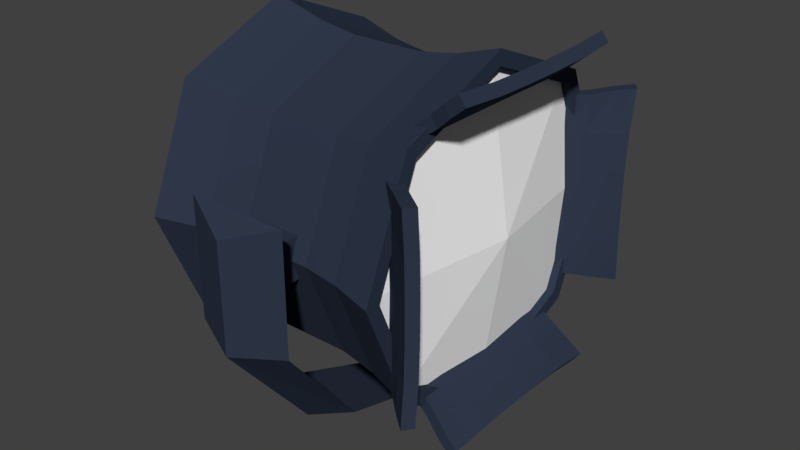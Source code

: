 # Source: Prison_Light.blend  (saved by Blender 2.79.0; exported with 4.5.12 LTS)
import bpy
from mathutils import Matrix  # noqa: F401  (used for matrix-valued properties, if any)

bpy.ops.wm.read_factory_settings(use_empty=True)
scene = bpy.context.scene
scene.name = 'Scene'

# ---- collections
col_collection_1 = bpy.data.collections.new('Collection 1'); scene.collection.children.link(col_collection_1)

# ---- materials (node trees are filled in below, after node groups)
mat_material_001 = bpy.data.materials.new('Material.001')
mat_material_001.alpha_threshold = 0.0
mat_material_001.use_transparent_shadow = False
mat_material_001.diffuse_color = (1.0, 1.0, 1.0, 1.0)
mat_material_001.roughness = 0.5
mat_material_002 = bpy.data.materials.new('Material.002')
mat_material_002.alpha_threshold = 0.0
mat_material_002.use_transparent_shadow = False
mat_material_002.diffuse_color = (0.03027, 0.04117, 0.06998, 1.0)
mat_material_002.roughness = 0.5
mat_material_002.specular_intensity = 0.0

# ---- material node trees

# ---- world
world_world = bpy.data.worlds.new('World'); scene.world = world_world
world_world.color = (0.05088, 0.05088, 0.05088)
world_world.use_sun_shadow = False
world_world.sun_shadow_jitter_overblur = 0.0
world_world.cycles.sampling_method = 'MANUAL'

# ---- meshes
me_cylinder = bpy.data.meshes.new('Cylinder')
me_cylinder.from_pydata([(-0.5891, 0.7528, 8.933e-08), (0.5432, 0.7528, 4.446e-08), (-0.5891, 0.5323, -0.5323), (0.5432, 0.5323, -0.5323), (-0.5891, -1.884e-07, -0.7528), (0.5432, -6.842e-08, -0.7528), (-0.5891, -0.5323, -0.5323), (0.5432, -0.5323, -0.5323), (-0.5891, -0.7528, -4.162e-10), (0.5432, -0.7528, -4.529e-08), (-0.5891, -0.5323, 0.5323), (0.5432, -0.5323, 0.5323), (-0.5891, -3.907e-07, 0.7528), (0.5432, -2.707e-07, 0.7528), (-0.5891, 0.5323, 0.5323), (0.5432, 0.5323, 0.5323), (0.09287, -0.8654, -0.09287), (0.09287, 0.8654, -0.09287), (0.09287, -0.8654, 0.09287), (0.09287, 0.8654, 0.09287), (-0.09287, -0.8654, 0.09287), (-0.09287, 0.8654, 0.09287), (0.5078, 0.4817, -0.4817), (-0.09287, -0.8654, -0.09287), (-0.09287, 0.8654, -0.09287), (0.5432, 0.4838, -0.4838), (0.5432, 0.6842, 4.148e-08), (0.5432, -7.72e-08, -0.6842), (0.5432, -0.4838, -0.4838), (0.5432, -0.6842, -4.009e-08), (0.5432, -0.4838, 0.4838), (0.5432, -2.611e-07, 0.6842), (0.5432, 0.4838, 0.4838), (0.5078, 0.6813, 4.312e-08), (0.6098, -1.791e-07, -2.435e-08), (0.5078, -8.493e-08, -0.6813), (0.5078, -0.4817, -0.4817), (0.5078, -0.6813, -3.809e-08), (0.5078, -0.4817, 0.4817), (0.5078, -2.68e-07, 0.6813), (0.5078, 0.4817, 0.4817), (-2.384e-07, 1.842e-07, -0.9868), (0.1671, 1.842e-07, -0.911), (-0.1671, 1.212e-08, -0.911), (-2.384e-07, 0.5209, -0.8303), (0.2033, 0.4515, -0.7589), (-0.2033, 0.4515, -0.7589), (-1.149e-06, 0.932, -0.3291), (0.2316, 0.8322, -0.2967), (-0.2316, 0.8322, -0.2967), (-2.384e-07, 0.932, 0.1649), (0.2316, 0.8322, 0.2441), (-0.2316, 0.8322, 0.2441), (0.7264, -0.4514, -0.6974), (0.7264, 0.4471, 0.6992), (0.5136, 0.4144, 0.5266), (0.7264, -0.4549, 0.7015), (0.5136, -0.4144, 0.5266), (0.6944, 0.4471, 0.743), (0.4816, 0.4144, 0.5704), (0.6944, -0.4549, 0.7452), (0.4816, -0.4144, 0.5704), (6.725e-07, -0.932, 0.1649), (0.2316, -0.8322, 0.2441), (-0.2316, -0.8322, 0.2441), (-2.384e-07, -0.932, -0.3291), (0.2316, -0.8322, -0.2967), (-0.2316, -0.8322, -0.2967), (-2.384e-07, -0.5209, -0.8303), (0.2033, -0.4515, -0.7589), (-0.2033, -0.4515, -0.7589), (0.5136, -0.4144, -0.5266), (0.7264, 0.4426, -0.7066), (0.5136, 0.4144, -0.5266), (0.6944, -0.4514, -0.7412), (0.4816, -0.4144, -0.5704), (0.6944, 0.4426, -0.7503), (0.4816, 0.4144, -0.5704), (0.7264, -0.6985, 0.4365), (0.7264, 0.6992, -0.4471), (0.5136, 0.5266, -0.4144), (0.7264, 0.7184, 0.4403), (0.5136, 0.5266, 0.4144), (0.6944, 0.743, -0.4471), (0.4816, 0.5704, -0.4144), (0.6944, 0.7621, 0.4403), (0.4816, 0.5704, 0.4144), (0.5136, -0.5266, 0.4144), (0.7264, -0.7048, -0.4382), (0.5136, -0.5266, -0.4144), (0.6944, -0.7422, 0.4365), (0.4816, -0.5704, 0.4144), (0.6944, -0.7485, -0.4382), (0.4816, -0.5704, -0.4144), (0.7264, 0.256, 0.686), (0.7264, 0.08288, 0.6821), (0.7264, -0.08288, 0.6821), (0.7264, -0.2578, 0.6865), (0.5136, -0.2486, 0.5266), (0.5136, -0.08288, 0.5266), (0.5136, 0.08288, 0.5266), (0.5136, 0.2486, 0.5266), (0.4816, 0.2486, 0.5704), (0.4816, 0.08288, 0.5704), (0.4816, -0.08288, 0.5704), (0.4816, -0.2486, 0.5704), (0.6944, -0.2578, 0.7302), (0.6944, -0.08288, 0.7259), (0.6944, 0.08288, 0.7259), (0.6944, 0.256, 0.7297), (0.7264, -0.6858, 0.2536), (0.7264, -0.6821, 0.08288), (0.7264, -0.6821, -0.08288), (0.7264, -0.6872, -0.254), (0.4816, -0.5704, 0.2486), (0.4816, -0.5704, 0.08288), (0.4816, -0.5704, -0.08288), (0.4816, -0.5704, -0.2486), (0.5136, -0.5266, -0.2486), (0.5136, -0.5266, -0.08288), (0.5136, -0.5266, 0.08288), (0.5136, -0.5266, 0.2486), (0.6944, -0.731, -0.254), (0.6944, -0.7259, -0.08288), (0.6944, -0.7259, 0.08288), (0.6944, -0.7296, 0.2536), (0.7264, -0.257, -0.6856), (0.7264, -0.08288, -0.6821), (0.7264, 0.08288, -0.6821), (0.7264, 0.255, -0.6876), (0.4816, -0.2486, -0.5704), (0.4816, -0.08288, -0.5704), (0.4816, 0.08288, -0.5704), (0.4816, 0.2486, -0.5704), (0.5136, 0.2486, -0.5266), (0.5136, 0.08288, -0.5266), (0.5136, -0.08288, -0.5266), (0.5136, -0.2486, -0.5266), (0.6944, 0.255, -0.7314), (0.6944, 0.08288, -0.7259), (0.6944, -0.08288, -0.7259), (0.6944, -0.257, -0.7293), (0.7264, 0.686, -0.256), (0.7264, 0.6821, -0.08288), (0.7264, 0.6821, 0.08288), (0.7264, 0.6903, 0.2545), (0.5136, 0.5266, 0.2486), (0.5136, 0.5266, 0.08288), (0.5136, 0.5266, -0.08288), (0.5136, 0.5266, -0.2486), (0.4816, 0.5704, -0.2486), (0.4816, 0.5704, -0.08288), (0.4816, 0.5704, 0.08288), (0.4816, 0.5704, 0.2486), (0.6944, 0.734, 0.2545), (0.6944, 0.7259, 0.08288), (0.6944, 0.7259, -0.08288), (0.6944, 0.7297, -0.256), (0.6554, 0.4371, 0.6422), (0.5845, 0.4201, 0.5814), (0.6235, 0.4371, 0.6859), (0.5525, 0.4201, 0.6252), (0.6554, -0.4426, 0.6437), (0.5845, -0.4215, 0.5818), (0.5525, -0.4215, 0.6256), (0.6235, -0.4426, 0.6875), (0.6235, -0.2535, 0.6764), (0.5525, -0.2486, 0.6222), (0.6235, -0.08288, 0.674), (0.5525, -0.08288, 0.6222), (0.6235, 0.08288, 0.674), (0.5525, 0.08288, 0.6222), (0.6235, 0.2526, 0.6761), (0.5525, 0.2486, 0.6222), (0.6554, 0.2526, 0.6323), (0.5845, 0.2486, 0.5785), (0.6554, 0.08288, 0.6303), (0.5845, 0.08288, 0.5785), (0.6554, -0.08288, 0.6303), (0.5845, -0.08288, 0.5785), (0.6554, -0.2535, 0.6326), (0.5845, -0.2486, 0.5785), (0.6235, -0.6854, 0.4298), (0.5525, -0.6251, 0.4183), (0.6554, -0.6417, 0.4298), (0.5845, -0.5813, 0.4183), (0.6554, -0.646, -0.431), (0.5845, -0.5824, -0.4186), (0.5525, -0.6262, -0.4186), (0.6235, -0.6898, -0.431), (0.6235, -0.6768, -0.2515), (0.5525, -0.6222, -0.2486), (0.6235, -0.674, -0.08288), (0.5525, -0.6222, -0.08288), (0.6235, -0.674, 0.08288), (0.5525, -0.6222, 0.08288), (0.6235, -0.676, 0.2513), (0.5525, -0.6222, 0.2486), (0.6554, -0.6323, 0.2513), (0.5845, -0.5785, 0.2486), (0.6554, -0.6303, 0.08288), (0.5845, -0.5785, 0.08288), (0.6554, -0.6303, -0.08288), (0.5845, -0.5785, -0.08288), (0.6554, -0.633, -0.2515), (0.5845, -0.5785, -0.2486), (0.6235, -0.4401, -0.6847), (0.5525, -0.4209, -0.6249), (0.6554, -0.4401, -0.6409), (0.5845, -0.4209, -0.5811), (0.6554, 0.434, -0.6473), (0.5845, 0.4193, -0.5827), (0.5525, 0.4193, -0.6265), (0.6235, 0.434, -0.691), (0.6235, 0.252, -0.677), (0.5525, 0.2486, -0.6222), (0.6235, 0.08288, -0.674), (0.5525, 0.08288, -0.6222), (0.6235, -0.08288, -0.674), (0.5525, -0.08288, -0.6222), (0.6235, -0.2531, -0.6759), (0.5525, -0.2486, -0.6222), (0.6554, -0.2531, -0.6321), (0.5845, -0.2486, -0.5785), (0.6554, -0.08288, -0.6303), (0.5845, -0.08288, -0.5785), (0.6554, 0.08288, -0.6303), (0.5845, 0.08288, -0.5785), (0.6554, 0.252, -0.6332), (0.5845, 0.2486, -0.5785), (0.6554, 0.6422, -0.4371), (0.5845, 0.5814, -0.4201), (0.6235, 0.6859, -0.4371), (0.5525, 0.6252, -0.4201), (0.6554, 0.6555, 0.4324), (0.5845, 0.5848, 0.4189), (0.5525, 0.6285, 0.4189), (0.6235, 0.6992, 0.4324), (0.6235, 0.6784, 0.2518), (0.5525, 0.6222, 0.2486), (0.6235, 0.674, 0.08288), (0.5525, 0.6222, 0.08288), (0.6235, 0.674, -0.08288), (0.5525, 0.6222, -0.08288), (0.6235, 0.6761, -0.2526), (0.5525, 0.6222, -0.2486), (0.6554, 0.6323, -0.2526), (0.5845, 0.5785, -0.2486), (0.6554, 0.6303, -0.08288), (0.5845, 0.5785, -0.08288), (0.6554, 0.6303, 0.08288), (0.5845, 0.5785, 0.08288), (0.6554, 0.6346, 0.2518), (0.5845, 0.5785, 0.2486), (-0.3511, 0.6873, 7.673e-08), (-0.1658, 0.6614, 6.823e-08), (-1.639e-07, 0.6614, 6.166e-08), (0.1658, 0.6614, 5.509e-08), (0.3388, 0.6899, 4.95e-08), (0.3388, 0.4878, -0.4878), (0.1658, 0.4677, -0.4677), (-1.192e-07, 0.4677, -0.4677), (-0.1658, 0.4677, -0.4677), (-0.3511, 0.486, -0.486), (0.3388, -9.761e-08, -0.6899), (0.1658, -1.194e-07, -0.6614), (-1.043e-07, -1.369e-07, -0.6614), (-0.1658, -1.545e-07, -0.6614), (-0.3511, -1.71e-07, -0.6873), (0.3388, -0.4878, -0.4878), (0.1658, -0.4677, -0.4677), (-4.47e-08, -0.4677, -0.4677), (-0.1658, -0.4677, -0.4677), (-0.3511, -0.486, -0.486), (0.3388, -0.6899, -3.275e-08), (0.1658, -0.6614, -2.376e-08), (4.47e-08, -0.6614, -1.719e-08), (-0.1658, -0.6614, -1.062e-08), (-0.3511, -0.6873, -5.197e-09), (0.3388, -0.4878, 0.4878), (0.1658, -0.4677, 0.4677), (4.47e-08, -0.4677, 0.4677), (-0.1658, -0.4677, 0.4677), (-0.3511, -0.486, 0.486), (0.3388, -2.83e-07, 0.6899), (0.1658, -2.971e-07, 0.6614), (-4.47e-08, -3.147e-07, 0.6614), (-0.1658, -3.322e-07, 0.6614), (-0.3511, -3.557e-07, 0.6873), (0.3388, 0.4878, 0.4878), (0.1658, 0.4677, 0.4677), (-1.192e-07, 0.4677, 0.4677), (-0.1658, 0.4677, 0.4677), (-0.3511, 0.486, 0.486)], [], [(258, 1, 3, 259), (9, 7, 28, 29), (19, 21, 20, 18), (259, 3, 5, 264), (21, 24, 23, 20), (264, 5, 7, 269), (269, 7, 9, 274), (15, 13, 31, 32), (17, 19, 18, 16), (274, 9, 11, 279), (5, 3, 25, 27), (279, 11, 13, 284), (11, 9, 29, 30), (284, 13, 15, 289), (13, 11, 30, 31), (289, 15, 1, 258), (0, 2, 4, 6, 8, 10, 12, 14), (3, 1, 26, 25), (23, 24, 17, 16), (16, 18, 20, 23), (1, 15, 32, 26), (7, 5, 27, 28), (21, 19, 17, 24), (32, 31, 39, 40), (28, 27, 35, 36), (29, 28, 36, 37), (30, 29, 37, 38), (31, 30, 38, 39), (25, 26, 33, 22), (26, 32, 40, 33), (27, 25, 22, 35), (36, 34, 37), (33, 34, 22), (37, 34, 38), (22, 34, 35), (40, 34, 33), (39, 34, 40), (35, 34, 36), (38, 34, 39), (41, 44, 45, 42), (42, 45, 46, 43), (43, 46, 44, 41), (44, 47, 48, 45), (45, 48, 49, 46), (46, 49, 47, 44), (47, 50, 51, 48), (48, 51, 52, 49), (49, 52, 50, 47), (228, 129, 72, 210), (97, 106, 60, 56), (133, 134, 73, 77), (206, 74, 53, 208), (105, 98, 57, 61), (129, 138, 76, 72), (180, 97, 56, 162), (160, 58, 54, 158), (162, 56, 60, 165), (51, 50, 52), (63, 64, 62), (172, 109, 58, 160), (62, 65, 66, 63), (63, 66, 67, 64), (64, 67, 65, 62), (65, 68, 69, 66), (66, 69, 70, 67), (67, 70, 68, 65), (68, 41, 42, 69), (69, 42, 43, 70), (70, 43, 41, 68), (210, 72, 76, 213), (220, 141, 74, 206), (204, 113, 88, 186), (145, 154, 85, 81), (117, 118, 89, 93), (182, 90, 78, 184), (153, 146, 82, 86), (113, 122, 92, 88), (252, 145, 81, 234), (232, 83, 79, 230), (234, 81, 85, 237), (244, 157, 83, 232), (186, 88, 92, 189), (196, 125, 90, 182), (165, 60, 106, 166), (166, 106, 107, 168), (168, 107, 108, 170), (170, 108, 109, 172), (158, 54, 94, 174), (174, 94, 95, 176), (176, 95, 96, 178), (178, 96, 97, 180), (59, 55, 101, 102), (102, 101, 100, 103), (103, 100, 99, 104), (104, 99, 98, 105), (54, 58, 109, 94), (94, 109, 108, 95), (95, 108, 107, 96), (96, 107, 106, 97), (189, 92, 122, 190), (190, 122, 123, 192), (192, 123, 124, 194), (194, 124, 125, 196), (78, 90, 125, 110), (110, 125, 124, 111), (111, 124, 123, 112), (112, 123, 122, 113), (91, 87, 121, 114), (114, 121, 120, 115), (115, 120, 119, 116), (116, 119, 118, 117), (184, 78, 110, 198), (198, 110, 111, 200), (200, 111, 112, 202), (202, 112, 113, 204), (213, 76, 138, 214), (214, 138, 139, 216), (216, 139, 140, 218), (218, 140, 141, 220), (53, 74, 141, 126), (126, 141, 140, 127), (127, 140, 139, 128), (128, 139, 138, 129), (75, 71, 137, 130), (130, 137, 136, 131), (131, 136, 135, 132), (132, 135, 134, 133), (208, 53, 126, 222), (222, 126, 127, 224), (224, 127, 128, 226), (226, 128, 129, 228), (237, 85, 154, 238), (238, 154, 155, 240), (240, 155, 156, 242), (242, 156, 157, 244), (230, 79, 142, 246), (246, 142, 143, 248), (248, 143, 144, 250), (250, 144, 145, 252), (84, 80, 149, 150), (150, 149, 148, 151), (151, 148, 147, 152), (152, 147, 146, 153), (79, 83, 157, 142), (142, 157, 156, 143), (143, 156, 155, 144), (144, 155, 154, 145), (99, 179, 181, 98), (179, 178, 180, 181), (100, 177, 179, 99), (177, 176, 178, 179), (101, 175, 177, 100), (175, 174, 176, 177), (55, 159, 175, 101), (159, 158, 174, 175), (103, 171, 173, 102), (171, 170, 172, 173), (104, 169, 171, 103), (169, 168, 170, 171), (105, 167, 169, 104), (167, 166, 168, 169), (61, 164, 167, 105), (164, 165, 166, 167), (102, 173, 161, 59), (173, 172, 160, 161), (57, 163, 164, 61), (163, 162, 165, 164), (59, 161, 159, 55), (161, 160, 158, 159), (98, 181, 163, 57), (181, 180, 162, 163), (119, 203, 205, 118), (203, 202, 204, 205), (120, 201, 203, 119), (201, 200, 202, 203), (121, 199, 201, 120), (199, 198, 200, 201), (87, 185, 199, 121), (185, 184, 198, 199), (115, 195, 197, 114), (195, 194, 196, 197), (116, 193, 195, 115), (193, 192, 194, 195), (117, 191, 193, 116), (191, 190, 192, 193), (93, 188, 191, 117), (188, 189, 190, 191), (114, 197, 183, 91), (197, 196, 182, 183), (89, 187, 188, 93), (187, 186, 189, 188), (91, 183, 185, 87), (183, 182, 184, 185), (118, 205, 187, 89), (205, 204, 186, 187), (135, 227, 229, 134), (227, 226, 228, 229), (136, 225, 227, 135), (225, 224, 226, 227), (137, 223, 225, 136), (223, 222, 224, 225), (71, 209, 223, 137), (209, 208, 222, 223), (131, 219, 221, 130), (219, 218, 220, 221), (132, 217, 219, 131), (217, 216, 218, 219), (133, 215, 217, 132), (215, 214, 216, 217), (77, 212, 215, 133), (212, 213, 214, 215), (130, 221, 207, 75), (221, 220, 206, 207), (73, 211, 212, 77), (211, 210, 213, 212), (75, 207, 209, 71), (207, 206, 208, 209), (134, 229, 211, 73), (229, 228, 210, 211), (147, 251, 253, 146), (251, 250, 252, 253), (148, 249, 251, 147), (249, 248, 250, 251), (149, 247, 249, 148), (247, 246, 248, 249), (80, 231, 247, 149), (231, 230, 246, 247), (151, 243, 245, 150), (243, 242, 244, 245), (152, 241, 243, 151), (241, 240, 242, 243), (153, 239, 241, 152), (239, 238, 240, 241), (86, 236, 239, 153), (236, 237, 238, 239), (150, 245, 233, 84), (245, 244, 232, 233), (82, 235, 236, 86), (235, 234, 237, 236), (84, 233, 231, 80), (233, 232, 230, 231), (146, 253, 235, 82), (253, 252, 234, 235), (14, 293, 254, 0), (293, 292, 255, 254), (292, 291, 256, 255), (291, 290, 257, 256), (290, 289, 258, 257), (12, 288, 293, 14), (288, 287, 292, 293), (287, 286, 291, 292), (286, 285, 290, 291), (285, 284, 289, 290), (10, 283, 288, 12), (283, 282, 287, 288), (282, 281, 286, 287), (281, 280, 285, 286), (280, 279, 284, 285), (8, 278, 283, 10), (278, 277, 282, 283), (277, 276, 281, 282), (276, 275, 280, 281), (275, 274, 279, 280), (6, 273, 278, 8), (273, 272, 277, 278), (272, 271, 276, 277), (271, 270, 275, 276), (270, 269, 274, 275), (4, 268, 273, 6), (268, 267, 272, 273), (267, 266, 271, 272), (266, 265, 270, 271), (265, 264, 269, 270), (2, 263, 268, 4), (263, 262, 267, 268), (262, 261, 266, 267), (261, 260, 265, 266), (260, 259, 264, 265), (0, 254, 263, 2), (254, 255, 262, 263), (255, 256, 261, 262), (256, 257, 260, 261), (257, 258, 259, 260)])
me_cylinder.polygons.foreach_set('material_index', [1, 1, 1, 1, 1, 1, 1, 1, 1, 1, 1, 1, 1, 1, 1, 1, 1, 1, 1, 1, 1, 1, 1, 1, 1, 1, 1, 1, 1, 1, 1, 0, 0, 0, 0, 0, 0, 0, 0, 1, 1, 1, 1, 1, 1, 1, 1, 1, 1, 1, 1, 1, 1, 1, 1, 1, 1, 1, 1, 1, 1, 1, 1, 1, 1, 1, 1, 1, 1, 1, 1, 1, 1, 1, 1, 1, 1, 1, 1, 1, 1, 1, 1, 1, 1, 1, 1, 1, 1, 1, 1, 1, 1, 1, 1, 1, 1, 1, 1, 1, 1, 1, 1, 1, 1, 1, 1, 1, 1, 1, 1, 1, 1, 1, 1, 1, 1, 1, 1, 1, 1, 1, 1, 1, 1, 1, 1, 1, 1, 1, 1, 1, 1, 1, 1, 1, 1, 1, 1, 1, 1, 1, 1, 1, 1, 1, 1, 1, 1, 1, 1, 1, 1, 1, 1, 1, 1, 1, 1, 1, 1, 1, 1, 1, 1, 1, 1, 1, 1, 1, 1, 1, 1, 1, 1, 1, 1, 1, 1, 1, 1, 1, 1, 1, 1, 1, 1, 1, 1, 1, 1, 1, 1, 1, 1, 1, 1, 1, 1, 1, 1, 1, 1, 1, 1, 1, 1, 1, 1, 1, 1, 1, 1, 1, 1, 1, 1, 1, 1, 1, 1, 1, 1, 1, 1, 1, 1, 1, 1, 1, 1, 1, 1, 1, 1, 1, 1, 1, 1, 1, 1, 1, 1, 1, 1, 1, 1, 1, 1, 1, 1, 1, 1, 1, 1, 1, 1, 1, 1, 1, 1, 1, 1, 1, 1, 1, 1, 1, 1, 1, 1, 1, 1, 1, 1, 1, 1, 1, 1, 1, 1, 1, 1])
me_cylinder.materials.append(mat_material_001)
me_cylinder.materials.append(mat_material_002)
me_cylinder.use_remesh_preserve_volume = False
me_cylinder.use_remesh_preserve_attributes = False
me_cylinder.use_mirror_vertex_groups = False
me_cylinder.update()

# ---- objects
ob_cylinder = bpy.data.objects.new('Cylinder', me_cylinder)

# ---- transforms, parenting, visibility, modifiers, constraints
ob_cylinder.location = (0.0, 0.0, 0.0)
ob_cylinder.lineart.crease_threshold = 0.0

# ---- collection membership
col_collection_1.objects.link(ob_cylinder)

# ---- scene / render settings (as saved in the file)
scene.frame_start = 1; scene.frame_end = 250; scene.frame_set(1)
scene.render.engine = 'BLENDER_EEVEE_NEXT'
scene.render.resolution_percentage = 50
scene.render.dither_intensity = 0.0
scene.cycles.use_denoising = False
scene.cycles.samples = 128
scene.cycles.sampling_pattern = 'TABULATED_SOBOL'
scene.cycles.use_adaptive_sampling = False
scene.cycles.use_light_tree = False
scene.cycles.blur_glossy = 0.0
scene.cycles.sample_clamp_indirect = 0.0
scene.view_settings.view_transform = 'Standard'
bpy.context.view_layer.update()

# ---- added for rendering (the .blend has no active camera and no usable light): camera, sun
cam_auto = bpy.data.cameras.new('AutoCamera')
cam_auto.lens = 50.0
cam_auto.sensor_width = 36.0
cam_auto.clip_end = 1000.0
ob_auto_camera = bpy.data.objects.new('AutoCamera', cam_auto)
scene.collection.objects.link(ob_auto_camera)
ob_auto_camera.location = (2.72318, -3.18543, 2.00664)
ob_auto_camera.rotation_euler = (1.09748, -7.21219e-08, 0.694738)
scene.camera = ob_auto_camera
light_auto_sun = bpy.data.lights.new('AutoSun', 'SUN')
light_auto_sun.energy = 3.0
light_auto_sun.angle = 0.0523599
ob_auto_sun = bpy.data.objects.new('AutoSun', light_auto_sun)
scene.collection.objects.link(ob_auto_sun)
ob_auto_sun.rotation_euler = (0.872665, 0.174533, 0.523599)
bpy.context.view_layer.update()
